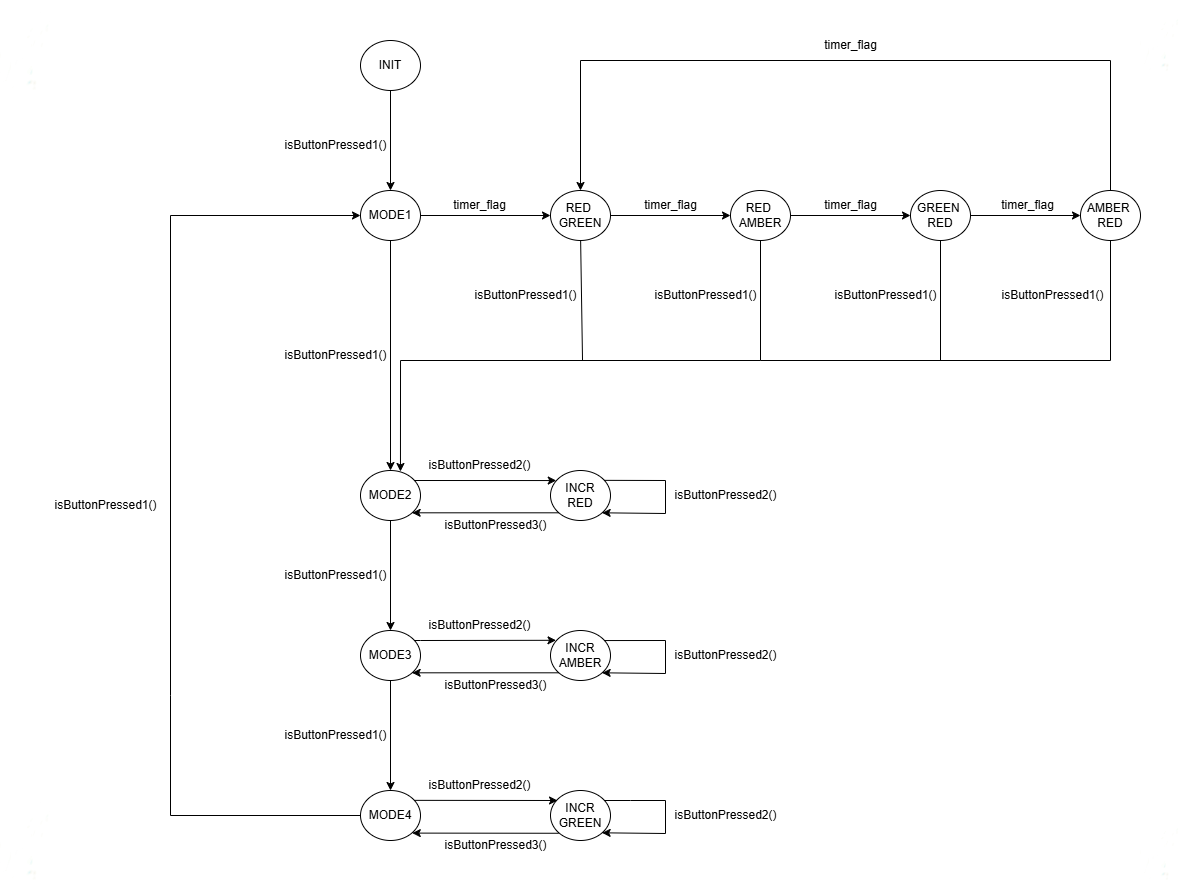

The diagram above was exported from draw.io. Its source (the exported page's mxGraphModel, read from the mxfile embedded in the PNG):
<mxGraphModel dx="2927" dy="2283" grid="1" gridSize="10" guides="1" tooltips="1" connect="1" arrows="1" fold="1" page="1" pageScale="1" pageWidth="827" pageHeight="1169" math="0" shadow="0">
  <root>
    <mxCell id="0" />
    <mxCell id="1" parent="0" />
    <mxCell id="YDGFbDk0d7L5pf8cE5LJ-1" value="INIT" style="ellipse;whiteSpace=wrap;html=1;" vertex="1" parent="1">
      <mxGeometry x="200" y="-120" width="60" height="50" as="geometry" />
    </mxCell>
    <mxCell id="YDGFbDk0d7L5pf8cE5LJ-2" style="edgeStyle=orthogonalEdgeStyle;rounded=0;orthogonalLoop=1;jettySize=auto;html=1;entryX=0;entryY=0.5;entryDx=0;entryDy=0;" edge="1" parent="1" source="YDGFbDk0d7L5pf8cE5LJ-3" target="YDGFbDk0d7L5pf8cE5LJ-11">
      <mxGeometry relative="1" as="geometry" />
    </mxCell>
    <mxCell id="YDGFbDk0d7L5pf8cE5LJ-3" value="MODE1" style="ellipse;whiteSpace=wrap;html=1;" vertex="1" parent="1">
      <mxGeometry x="200" y="30" width="60" height="50" as="geometry" />
    </mxCell>
    <mxCell id="YDGFbDk0d7L5pf8cE5LJ-4" value="MODE2" style="ellipse;whiteSpace=wrap;html=1;" vertex="1" parent="1">
      <mxGeometry x="200" y="310" width="60" height="50" as="geometry" />
    </mxCell>
    <mxCell id="YDGFbDk0d7L5pf8cE5LJ-5" value="MODE3" style="ellipse;whiteSpace=wrap;html=1;" vertex="1" parent="1">
      <mxGeometry x="200" y="470" width="60" height="50" as="geometry" />
    </mxCell>
    <mxCell id="YDGFbDk0d7L5pf8cE5LJ-6" value="MODE4" style="ellipse;whiteSpace=wrap;html=1;" vertex="1" parent="1">
      <mxGeometry x="200" y="630" width="60" height="50" as="geometry" />
    </mxCell>
    <mxCell id="YDGFbDk0d7L5pf8cE5LJ-7" value="INCR&lt;div&gt;RED&lt;/div&gt;" style="ellipse;whiteSpace=wrap;html=1;" vertex="1" parent="1">
      <mxGeometry x="390" y="310" width="60" height="50" as="geometry" />
    </mxCell>
    <mxCell id="YDGFbDk0d7L5pf8cE5LJ-8" value="INCR&lt;div&gt;AMBER&lt;/div&gt;" style="ellipse;whiteSpace=wrap;html=1;" vertex="1" parent="1">
      <mxGeometry x="390" y="470" width="60" height="50" as="geometry" />
    </mxCell>
    <mxCell id="YDGFbDk0d7L5pf8cE5LJ-9" value="INCR&lt;div&gt;GREEN&lt;/div&gt;" style="ellipse;whiteSpace=wrap;html=1;" vertex="1" parent="1">
      <mxGeometry x="390" y="630" width="60" height="50" as="geometry" />
    </mxCell>
    <mxCell id="YDGFbDk0d7L5pf8cE5LJ-10" style="edgeStyle=orthogonalEdgeStyle;rounded=0;orthogonalLoop=1;jettySize=auto;html=1;exitX=1;exitY=0.5;exitDx=0;exitDy=0;entryX=0;entryY=0.5;entryDx=0;entryDy=0;" edge="1" parent="1" source="YDGFbDk0d7L5pf8cE5LJ-11" target="YDGFbDk0d7L5pf8cE5LJ-13">
      <mxGeometry relative="1" as="geometry" />
    </mxCell>
    <mxCell id="YDGFbDk0d7L5pf8cE5LJ-11" value="RED&amp;nbsp;&lt;div&gt;GREEN&lt;/div&gt;" style="ellipse;whiteSpace=wrap;html=1;" vertex="1" parent="1">
      <mxGeometry x="390" y="30" width="60" height="50" as="geometry" />
    </mxCell>
    <mxCell id="YDGFbDk0d7L5pf8cE5LJ-12" style="edgeStyle=orthogonalEdgeStyle;rounded=0;orthogonalLoop=1;jettySize=auto;html=1;exitX=1;exitY=0.5;exitDx=0;exitDy=0;entryX=0;entryY=0.5;entryDx=0;entryDy=0;" edge="1" parent="1" source="YDGFbDk0d7L5pf8cE5LJ-13" target="YDGFbDk0d7L5pf8cE5LJ-15">
      <mxGeometry relative="1" as="geometry" />
    </mxCell>
    <mxCell id="YDGFbDk0d7L5pf8cE5LJ-13" value="RED&amp;nbsp;&lt;div&gt;AMBER&lt;/div&gt;" style="ellipse;whiteSpace=wrap;html=1;" vertex="1" parent="1">
      <mxGeometry x="570" y="30" width="60" height="50" as="geometry" />
    </mxCell>
    <mxCell id="YDGFbDk0d7L5pf8cE5LJ-14" style="edgeStyle=orthogonalEdgeStyle;rounded=0;orthogonalLoop=1;jettySize=auto;html=1;exitX=1;exitY=0.5;exitDx=0;exitDy=0;entryX=0;entryY=0.5;entryDx=0;entryDy=0;" edge="1" parent="1" source="YDGFbDk0d7L5pf8cE5LJ-15" target="YDGFbDk0d7L5pf8cE5LJ-17">
      <mxGeometry relative="1" as="geometry" />
    </mxCell>
    <mxCell id="YDGFbDk0d7L5pf8cE5LJ-15" value="GREEN&amp;nbsp;&lt;div&gt;RED&lt;/div&gt;" style="ellipse;whiteSpace=wrap;html=1;" vertex="1" parent="1">
      <mxGeometry x="750" y="30" width="60" height="50" as="geometry" />
    </mxCell>
    <mxCell id="YDGFbDk0d7L5pf8cE5LJ-16" style="edgeStyle=orthogonalEdgeStyle;rounded=0;orthogonalLoop=1;jettySize=auto;html=1;exitX=0.5;exitY=0;exitDx=0;exitDy=0;" edge="1" parent="1" source="YDGFbDk0d7L5pf8cE5LJ-17">
      <mxGeometry relative="1" as="geometry">
        <mxPoint x="940" y="30" as="sourcePoint" />
        <mxPoint x="420" y="30" as="targetPoint" />
        <Array as="points">
          <mxPoint x="950" y="-100" />
          <mxPoint x="420" y="-100" />
          <mxPoint x="420" y="30" />
        </Array>
      </mxGeometry>
    </mxCell>
    <mxCell id="YDGFbDk0d7L5pf8cE5LJ-17" value="AMBER&amp;nbsp;&lt;div&gt;RED&lt;/div&gt;" style="ellipse;whiteSpace=wrap;html=1;" vertex="1" parent="1">
      <mxGeometry x="920" y="30" width="60" height="50" as="geometry" />
    </mxCell>
    <mxCell id="YDGFbDk0d7L5pf8cE5LJ-18" value="" style="endArrow=classic;html=1;rounded=0;exitX=0.5;exitY=1;exitDx=0;exitDy=0;" edge="1" parent="1" source="YDGFbDk0d7L5pf8cE5LJ-1" target="YDGFbDk0d7L5pf8cE5LJ-3">
      <mxGeometry width="50" height="50" relative="1" as="geometry">
        <mxPoint x="390" y="220" as="sourcePoint" />
        <mxPoint x="440" y="170" as="targetPoint" />
      </mxGeometry>
    </mxCell>
    <mxCell id="YDGFbDk0d7L5pf8cE5LJ-19" value="isButtonPressed1()" style="text;html=1;align=center;verticalAlign=middle;resizable=0;points=[];autosize=1;strokeColor=none;fillColor=none;" vertex="1" parent="1">
      <mxGeometry x="110" y="-30" width="130" height="30" as="geometry" />
    </mxCell>
    <mxCell id="YDGFbDk0d7L5pf8cE5LJ-20" value="" style="endArrow=classic;html=1;rounded=0;exitX=0.5;exitY=1;exitDx=0;exitDy=0;entryX=0.5;entryY=0;entryDx=0;entryDy=0;" edge="1" parent="1" source="YDGFbDk0d7L5pf8cE5LJ-3" target="YDGFbDk0d7L5pf8cE5LJ-4">
      <mxGeometry width="50" height="50" relative="1" as="geometry">
        <mxPoint x="80" y="65" as="sourcePoint" />
        <mxPoint x="210" y="65" as="targetPoint" />
      </mxGeometry>
    </mxCell>
    <mxCell id="YDGFbDk0d7L5pf8cE5LJ-21" value="isButtonPressed1()" style="text;html=1;align=center;verticalAlign=middle;resizable=0;points=[];autosize=1;strokeColor=none;fillColor=none;" vertex="1" parent="1">
      <mxGeometry x="110" y="180" width="130" height="30" as="geometry" />
    </mxCell>
    <mxCell id="YDGFbDk0d7L5pf8cE5LJ-22" value="" style="endArrow=classic;html=1;rounded=0;exitX=0.5;exitY=1;exitDx=0;exitDy=0;entryX=0.5;entryY=0;entryDx=0;entryDy=0;" edge="1" parent="1">
      <mxGeometry width="50" height="50" relative="1" as="geometry">
        <mxPoint x="230" y="360" as="sourcePoint" />
        <mxPoint x="230" y="470" as="targetPoint" />
      </mxGeometry>
    </mxCell>
    <mxCell id="YDGFbDk0d7L5pf8cE5LJ-23" value="isButtonPressed1()" style="text;html=1;align=center;verticalAlign=middle;resizable=0;points=[];autosize=1;strokeColor=none;fillColor=none;" vertex="1" parent="1">
      <mxGeometry x="110" y="400" width="130" height="30" as="geometry" />
    </mxCell>
    <mxCell id="YDGFbDk0d7L5pf8cE5LJ-24" value="" style="endArrow=classic;html=1;rounded=0;exitX=0.5;exitY=1;exitDx=0;exitDy=0;entryX=0.5;entryY=0;entryDx=0;entryDy=0;" edge="1" parent="1">
      <mxGeometry width="50" height="50" relative="1" as="geometry">
        <mxPoint x="230" y="520" as="sourcePoint" />
        <mxPoint x="230" y="630" as="targetPoint" />
      </mxGeometry>
    </mxCell>
    <mxCell id="YDGFbDk0d7L5pf8cE5LJ-25" value="isButtonPressed1()" style="text;html=1;align=center;verticalAlign=middle;resizable=0;points=[];autosize=1;strokeColor=none;fillColor=none;" vertex="1" parent="1">
      <mxGeometry x="110" y="560" width="130" height="30" as="geometry" />
    </mxCell>
    <mxCell id="YDGFbDk0d7L5pf8cE5LJ-26" value="" style="endArrow=classic;html=1;rounded=0;entryX=0.096;entryY=0.201;entryDx=0;entryDy=0;entryPerimeter=0;" edge="1" parent="1" target="YDGFbDk0d7L5pf8cE5LJ-7">
      <mxGeometry width="50" height="50" relative="1" as="geometry">
        <mxPoint x="254" y="320" as="sourcePoint" />
        <mxPoint x="394" y="320" as="targetPoint" />
      </mxGeometry>
    </mxCell>
    <mxCell id="YDGFbDk0d7L5pf8cE5LJ-27" value="isButtonPressed2()" style="text;html=1;align=center;verticalAlign=middle;resizable=0;points=[];autosize=1;strokeColor=none;fillColor=none;" vertex="1" parent="1">
      <mxGeometry x="254" y="290" width="130" height="30" as="geometry" />
    </mxCell>
    <mxCell id="YDGFbDk0d7L5pf8cE5LJ-28" value="" style="endArrow=classic;html=1;rounded=0;exitX=0;exitY=0.5;exitDx=0;exitDy=0;entryX=0;entryY=0.5;entryDx=0;entryDy=0;" edge="1" parent="1" source="YDGFbDk0d7L5pf8cE5LJ-6" target="YDGFbDk0d7L5pf8cE5LJ-3">
      <mxGeometry width="50" height="50" relative="1" as="geometry">
        <mxPoint x="60" y="555" as="sourcePoint" />
        <mxPoint x="-100" y="260" as="targetPoint" />
        <Array as="points">
          <mxPoint x="10" y="655" />
          <mxPoint x="10" y="535" />
          <mxPoint x="10" y="55" />
        </Array>
      </mxGeometry>
    </mxCell>
    <mxCell id="YDGFbDk0d7L5pf8cE5LJ-29" value="isButtonPressed1()" style="text;html=1;align=center;verticalAlign=middle;resizable=0;points=[];autosize=1;strokeColor=none;fillColor=none;" vertex="1" parent="1">
      <mxGeometry x="-120" y="330" width="130" height="30" as="geometry" />
    </mxCell>
    <mxCell id="YDGFbDk0d7L5pf8cE5LJ-30" value="timer_flag" style="text;html=1;align=center;verticalAlign=middle;resizable=0;points=[];autosize=1;strokeColor=none;fillColor=none;" vertex="1" parent="1">
      <mxGeometry x="279" y="30" width="80" height="30" as="geometry" />
    </mxCell>
    <mxCell id="YDGFbDk0d7L5pf8cE5LJ-31" value="timer_flag" style="text;html=1;align=center;verticalAlign=middle;resizable=0;points=[];autosize=1;strokeColor=none;fillColor=none;" vertex="1" parent="1">
      <mxGeometry x="470" y="30" width="80" height="30" as="geometry" />
    </mxCell>
    <mxCell id="YDGFbDk0d7L5pf8cE5LJ-32" value="timer_flag" style="text;html=1;align=center;verticalAlign=middle;resizable=0;points=[];autosize=1;strokeColor=none;fillColor=none;" vertex="1" parent="1">
      <mxGeometry x="650" y="30" width="80" height="30" as="geometry" />
    </mxCell>
    <mxCell id="YDGFbDk0d7L5pf8cE5LJ-33" value="timer_flag" style="text;html=1;align=center;verticalAlign=middle;resizable=0;points=[];autosize=1;strokeColor=none;fillColor=none;" vertex="1" parent="1">
      <mxGeometry x="827" y="30" width="80" height="30" as="geometry" />
    </mxCell>
    <mxCell id="YDGFbDk0d7L5pf8cE5LJ-34" value="timer_flag" style="text;html=1;align=center;verticalAlign=middle;resizable=0;points=[];autosize=1;strokeColor=none;fillColor=none;" vertex="1" parent="1">
      <mxGeometry x="650" y="-130" width="80" height="30" as="geometry" />
    </mxCell>
    <mxCell id="YDGFbDk0d7L5pf8cE5LJ-35" value="" style="endArrow=classic;html=1;rounded=0;entryX=1;entryY=1;entryDx=0;entryDy=0;exitX=0;exitY=1;exitDx=0;exitDy=0;" edge="1" parent="1" source="YDGFbDk0d7L5pf8cE5LJ-7" target="YDGFbDk0d7L5pf8cE5LJ-4">
      <mxGeometry width="50" height="50" relative="1" as="geometry">
        <mxPoint x="390" y="350" as="sourcePoint" />
        <mxPoint x="259.99999999999983" y="351.6" as="targetPoint" />
      </mxGeometry>
    </mxCell>
    <mxCell id="YDGFbDk0d7L5pf8cE5LJ-36" value="isButtonPressed3()" style="text;html=1;align=center;verticalAlign=middle;resizable=0;points=[];autosize=1;strokeColor=none;fillColor=none;" vertex="1" parent="1">
      <mxGeometry x="270" y="350" width="130" height="30" as="geometry" />
    </mxCell>
    <mxCell id="YDGFbDk0d7L5pf8cE5LJ-37" value="" style="endArrow=classic;html=1;rounded=0;entryX=0.092;entryY=0.196;entryDx=0;entryDy=0;entryPerimeter=0;exitX=0.901;exitY=0.2;exitDx=0;exitDy=0;exitPerimeter=0;" edge="1" parent="1" source="YDGFbDk0d7L5pf8cE5LJ-5" target="YDGFbDk0d7L5pf8cE5LJ-8">
      <mxGeometry width="50" height="50" relative="1" as="geometry">
        <mxPoint x="257" y="480" as="sourcePoint" />
        <mxPoint x="397.02" y="480" as="targetPoint" />
        <Array as="points">
          <mxPoint x="260" y="480" />
        </Array>
      </mxGeometry>
    </mxCell>
    <mxCell id="YDGFbDk0d7L5pf8cE5LJ-38" value="isButtonPressed2()" style="text;html=1;align=center;verticalAlign=middle;resizable=0;points=[];autosize=1;strokeColor=none;fillColor=none;" vertex="1" parent="1">
      <mxGeometry x="254" y="450" width="130" height="30" as="geometry" />
    </mxCell>
    <mxCell id="YDGFbDk0d7L5pf8cE5LJ-39" value="" style="endArrow=classic;html=1;rounded=0;entryX=1;entryY=1;entryDx=0;entryDy=0;exitX=0;exitY=1;exitDx=0;exitDy=0;" edge="1" parent="1" source="YDGFbDk0d7L5pf8cE5LJ-8" target="YDGFbDk0d7L5pf8cE5LJ-5">
      <mxGeometry width="50" height="50" relative="1" as="geometry">
        <mxPoint x="402" y="513" as="sourcePoint" />
        <mxPoint x="254" y="513" as="targetPoint" />
      </mxGeometry>
    </mxCell>
    <mxCell id="YDGFbDk0d7L5pf8cE5LJ-40" value="isButtonPressed3()" style="text;html=1;align=center;verticalAlign=middle;resizable=0;points=[];autosize=1;strokeColor=none;fillColor=none;" vertex="1" parent="1">
      <mxGeometry x="270" y="510" width="130" height="30" as="geometry" />
    </mxCell>
    <mxCell id="YDGFbDk0d7L5pf8cE5LJ-41" value="" style="endArrow=classic;html=1;rounded=0;entryX=0.167;entryY=0.2;entryDx=0;entryDy=0;entryPerimeter=0;exitX=0.9;exitY=0.197;exitDx=0;exitDy=0;exitPerimeter=0;" edge="1" parent="1" source="YDGFbDk0d7L5pf8cE5LJ-6">
      <mxGeometry width="50" height="50" relative="1" as="geometry">
        <mxPoint x="255" y="640" as="sourcePoint" />
        <mxPoint x="397.02" y="640" as="targetPoint" />
      </mxGeometry>
    </mxCell>
    <mxCell id="YDGFbDk0d7L5pf8cE5LJ-42" value="isButtonPressed2()" style="text;html=1;align=center;verticalAlign=middle;resizable=0;points=[];autosize=1;strokeColor=none;fillColor=none;" vertex="1" parent="1">
      <mxGeometry x="254" y="610" width="130" height="30" as="geometry" />
    </mxCell>
    <mxCell id="YDGFbDk0d7L5pf8cE5LJ-43" value="" style="endArrow=classic;html=1;rounded=0;entryX=0.863;entryY=0.852;entryDx=0;entryDy=0;exitX=0.987;exitY=0.092;exitDx=0;exitDy=0;exitPerimeter=0;entryPerimeter=0;" edge="1" parent="1" source="YDGFbDk0d7L5pf8cE5LJ-44" target="YDGFbDk0d7L5pf8cE5LJ-6">
      <mxGeometry width="50" height="50" relative="1" as="geometry">
        <mxPoint x="402" y="673" as="sourcePoint" />
        <mxPoint x="254" y="673" as="targetPoint" />
      </mxGeometry>
    </mxCell>
    <mxCell id="YDGFbDk0d7L5pf8cE5LJ-44" value="isButtonPressed3()" style="text;html=1;align=center;verticalAlign=middle;resizable=0;points=[];autosize=1;strokeColor=none;fillColor=none;" vertex="1" parent="1">
      <mxGeometry x="270" y="670" width="130" height="30" as="geometry" />
    </mxCell>
    <mxCell id="YDGFbDk0d7L5pf8cE5LJ-45" value="" style="endArrow=classic;html=1;rounded=0;exitX=0.5;exitY=1;exitDx=0;exitDy=0;entryX=0.666;entryY=0.02;entryDx=0;entryDy=0;entryPerimeter=0;" edge="1" parent="1" target="YDGFbDk0d7L5pf8cE5LJ-4">
      <mxGeometry width="50" height="50" relative="1" as="geometry">
        <mxPoint x="420.13" y="80" as="sourcePoint" />
        <mxPoint x="240" y="310" as="targetPoint" />
        <Array as="points">
          <mxPoint x="422.02" y="200" />
          <mxPoint x="240.02" y="200" />
        </Array>
      </mxGeometry>
    </mxCell>
    <mxCell id="YDGFbDk0d7L5pf8cE5LJ-46" value="isButtonPressed1()" style="text;html=1;align=center;verticalAlign=middle;resizable=0;points=[];autosize=1;strokeColor=none;fillColor=none;" vertex="1" parent="1">
      <mxGeometry x="300" y="120" width="130" height="30" as="geometry" />
    </mxCell>
    <mxCell id="YDGFbDk0d7L5pf8cE5LJ-47" value="isButtonPressed1()" style="text;html=1;align=center;verticalAlign=middle;resizable=0;points=[];autosize=1;strokeColor=none;fillColor=none;" vertex="1" parent="1">
      <mxGeometry x="660" y="120" width="130" height="30" as="geometry" />
    </mxCell>
    <mxCell id="YDGFbDk0d7L5pf8cE5LJ-48" value="isButtonPressed1()" style="text;html=1;align=center;verticalAlign=middle;resizable=0;points=[];autosize=1;strokeColor=none;fillColor=none;" vertex="1" parent="1">
      <mxGeometry x="480" y="120" width="130" height="30" as="geometry" />
    </mxCell>
    <mxCell id="YDGFbDk0d7L5pf8cE5LJ-49" value="" style="endArrow=none;html=1;rounded=0;entryX=0.5;entryY=1;entryDx=0;entryDy=0;" edge="1" parent="1" target="YDGFbDk0d7L5pf8cE5LJ-13">
      <mxGeometry width="50" height="50" relative="1" as="geometry">
        <mxPoint x="420" y="200" as="sourcePoint" />
        <mxPoint x="550" y="230" as="targetPoint" />
        <Array as="points">
          <mxPoint x="600" y="200" />
        </Array>
      </mxGeometry>
    </mxCell>
    <mxCell id="YDGFbDk0d7L5pf8cE5LJ-50" value="" style="endArrow=none;html=1;rounded=0;entryX=0.5;entryY=1;entryDx=0;entryDy=0;" edge="1" parent="1">
      <mxGeometry width="50" height="50" relative="1" as="geometry">
        <mxPoint x="600" y="200" as="sourcePoint" />
        <mxPoint x="780" y="80" as="targetPoint" />
        <Array as="points">
          <mxPoint x="780" y="200" />
        </Array>
      </mxGeometry>
    </mxCell>
    <mxCell id="YDGFbDk0d7L5pf8cE5LJ-51" value="" style="endArrow=none;html=1;rounded=0;entryX=0.5;entryY=1;entryDx=0;entryDy=0;" edge="1" parent="1">
      <mxGeometry width="50" height="50" relative="1" as="geometry">
        <mxPoint x="770" y="200" as="sourcePoint" />
        <mxPoint x="950" y="80" as="targetPoint" />
        <Array as="points">
          <mxPoint x="950" y="200" />
        </Array>
      </mxGeometry>
    </mxCell>
    <mxCell id="YDGFbDk0d7L5pf8cE5LJ-52" value="isButtonPressed1()" style="text;html=1;align=center;verticalAlign=middle;resizable=0;points=[];autosize=1;strokeColor=none;fillColor=none;" vertex="1" parent="1">
      <mxGeometry x="827" y="120" width="130" height="30" as="geometry" />
    </mxCell>
    <mxCell id="YDGFbDk0d7L5pf8cE5LJ-53" value="" style="endArrow=classic;html=1;rounded=0;entryX=1;entryY=1;entryDx=0;entryDy=0;exitX=0.895;exitY=0.197;exitDx=0;exitDy=0;exitPerimeter=0;" edge="1" parent="1" target="YDGFbDk0d7L5pf8cE5LJ-7" source="YDGFbDk0d7L5pf8cE5LJ-7">
      <mxGeometry width="50" height="50" relative="1" as="geometry">
        <mxPoint x="440" y="314" as="sourcePoint" />
        <mxPoint x="446.21320343559637" y="356.53766952966396" as="targetPoint" />
        <Array as="points">
          <mxPoint x="505" y="320" />
          <mxPoint x="505" y="353" />
        </Array>
      </mxGeometry>
    </mxCell>
    <mxCell id="YDGFbDk0d7L5pf8cE5LJ-54" value="isButtonPressed2()" style="text;html=1;align=center;verticalAlign=middle;resizable=0;points=[];autosize=1;strokeColor=none;fillColor=none;" vertex="1" parent="1">
      <mxGeometry x="500" y="320" width="130" height="30" as="geometry" />
    </mxCell>
    <mxCell id="YDGFbDk0d7L5pf8cE5LJ-55" value="" style="endArrow=classic;html=1;rounded=0;entryX=1;entryY=1;entryDx=0;entryDy=0;exitX=0.898;exitY=0.201;exitDx=0;exitDy=0;exitPerimeter=0;" edge="1" parent="1" source="YDGFbDk0d7L5pf8cE5LJ-8" target="YDGFbDk0d7L5pf8cE5LJ-8">
      <mxGeometry width="50" height="50" relative="1" as="geometry">
        <mxPoint x="440" y="475.36" as="sourcePoint" />
        <mxPoint x="441" y="514.79" as="targetPoint" />
        <Array as="points">
          <mxPoint x="505" y="480" />
          <mxPoint x="505" y="513" />
        </Array>
      </mxGeometry>
    </mxCell>
    <mxCell id="YDGFbDk0d7L5pf8cE5LJ-56" value="" style="endArrow=classic;html=1;rounded=0;exitX=0.899;exitY=0.2;exitDx=0;exitDy=0;exitPerimeter=0;entryX=1;entryY=1;entryDx=0;entryDy=0;" edge="1" parent="1" source="YDGFbDk0d7L5pf8cE5LJ-9" target="YDGFbDk0d7L5pf8cE5LJ-9">
      <mxGeometry width="50" height="50" relative="1" as="geometry">
        <mxPoint x="440" y="635.5699999999999" as="sourcePoint" />
        <mxPoint x="440" y="675" as="targetPoint" />
        <Array as="points">
          <mxPoint x="470" y="640" />
          <mxPoint x="505" y="640" />
          <mxPoint x="505" y="673" />
        </Array>
      </mxGeometry>
    </mxCell>
    <mxCell id="YDGFbDk0d7L5pf8cE5LJ-57" value="isButtonPressed2()" style="text;html=1;align=center;verticalAlign=middle;resizable=0;points=[];autosize=1;strokeColor=none;fillColor=none;" vertex="1" parent="1">
      <mxGeometry x="500" y="480" width="130" height="30" as="geometry" />
    </mxCell>
    <mxCell id="YDGFbDk0d7L5pf8cE5LJ-58" value="isButtonPressed2()" style="text;html=1;align=center;verticalAlign=middle;resizable=0;points=[];autosize=1;strokeColor=none;fillColor=none;" vertex="1" parent="1">
      <mxGeometry x="500" y="640" width="130" height="30" as="geometry" />
    </mxCell>
    <mxCell id="fTVa8Jwrw0-g5iTTTHer-2" value="" style="shape=image;verticalLabelPosition=bottom;labelBackgroundColor=default;verticalAlign=top;aspect=fixed;imageAspect=0;image=https://st.quantrimang.com/photos/image/2024/03/26/white-wallpaper-1.jpg;" vertex="1" parent="1">
      <mxGeometry x="-160" y="-160" width="50.63" height="90" as="geometry" />
    </mxCell>
    <mxCell id="fTVa8Jwrw0-g5iTTTHer-3" value="" style="shape=image;verticalLabelPosition=bottom;labelBackgroundColor=default;verticalAlign=top;aspect=fixed;imageAspect=0;image=https://st.quantrimang.com/photos/image/2024/03/26/white-wallpaper-1.jpg;" vertex="1" parent="1">
      <mxGeometry x="-160" y="630" width="50.63" height="90" as="geometry" />
    </mxCell>
    <mxCell id="fTVa8Jwrw0-g5iTTTHer-5" value="" style="shape=image;verticalLabelPosition=bottom;labelBackgroundColor=default;verticalAlign=top;aspect=fixed;imageAspect=0;image=https://st.quantrimang.com/photos/image/2024/03/26/white-wallpaper-1.jpg;" vertex="1" parent="1">
      <mxGeometry x="980" y="-160" width="40" height="71.11" as="geometry" />
    </mxCell>
    <mxCell id="fTVa8Jwrw0-g5iTTTHer-6" value="" style="shape=image;verticalLabelPosition=bottom;labelBackgroundColor=default;verticalAlign=top;aspect=fixed;imageAspect=0;image=https://st.quantrimang.com/photos/image/2024/03/26/white-wallpaper-1.jpg;" vertex="1" parent="1">
      <mxGeometry x="980" y="648.89" width="40" height="71.11" as="geometry" />
    </mxCell>
  </root>
</mxGraphModel>